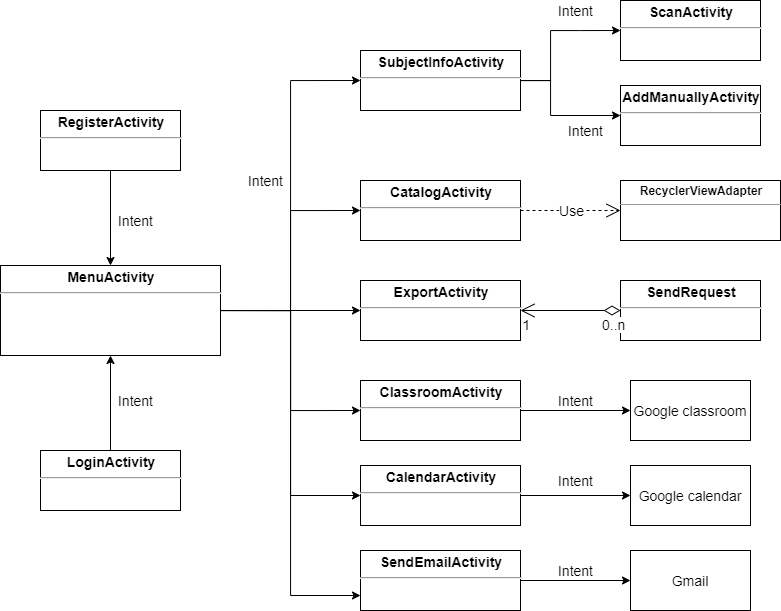

The diagram above was exported from draw.io. Its source (the exported page's mxGraphModel, read from the mxfile embedded in the PNG):
<mxGraphModel dx="1221" dy="625" grid="1" gridSize="10" guides="1" tooltips="1" connect="1" arrows="1" fold="1" page="1" pageScale="1" pageWidth="827" pageHeight="1169" math="0" shadow="0">
  <root>
    <mxCell id="0" />
    <mxCell id="1" parent="0" />
    <mxCell id="TIxbA3zNCPpHS_QPNsHe-26" style="edgeStyle=orthogonalEdgeStyle;rounded=0;orthogonalLoop=1;jettySize=auto;html=1;entryX=0;entryY=0.5;entryDx=0;entryDy=0;fontSize=14;" parent="1" source="TIxbA3zNCPpHS_QPNsHe-10" target="TIxbA3zNCPpHS_QPNsHe-14" edge="1">
      <mxGeometry relative="1" as="geometry">
        <Array as="points">
          <mxPoint x="310" y="370" />
          <mxPoint x="310" y="140" />
        </Array>
      </mxGeometry>
    </mxCell>
    <mxCell id="TIxbA3zNCPpHS_QPNsHe-39" style="edgeStyle=orthogonalEdgeStyle;rounded=0;orthogonalLoop=1;jettySize=auto;html=1;entryX=0;entryY=0.5;entryDx=0;entryDy=0;fontSize=14;" parent="1" source="TIxbA3zNCPpHS_QPNsHe-10" target="TIxbA3zNCPpHS_QPNsHe-36" edge="1">
      <mxGeometry relative="1" as="geometry" />
    </mxCell>
    <mxCell id="TIxbA3zNCPpHS_QPNsHe-40" style="edgeStyle=orthogonalEdgeStyle;rounded=0;orthogonalLoop=1;jettySize=auto;html=1;entryX=0;entryY=0.5;entryDx=0;entryDy=0;fontSize=14;" parent="1" source="TIxbA3zNCPpHS_QPNsHe-10" target="TIxbA3zNCPpHS_QPNsHe-37" edge="1">
      <mxGeometry relative="1" as="geometry" />
    </mxCell>
    <mxCell id="TIxbA3zNCPpHS_QPNsHe-41" style="edgeStyle=orthogonalEdgeStyle;rounded=0;orthogonalLoop=1;jettySize=auto;html=1;entryX=0;entryY=0.5;entryDx=0;entryDy=0;fontSize=14;" parent="1" source="TIxbA3zNCPpHS_QPNsHe-10" target="TIxbA3zNCPpHS_QPNsHe-38" edge="1">
      <mxGeometry relative="1" as="geometry" />
    </mxCell>
    <mxCell id="tmAhUdbFKWFzmOwdb1Rs-3" style="edgeStyle=orthogonalEdgeStyle;rounded=0;orthogonalLoop=1;jettySize=auto;html=1;exitX=1;exitY=0.5;exitDx=0;exitDy=0;entryX=0;entryY=0.5;entryDx=0;entryDy=0;fontSize=14;" edge="1" parent="1" source="TIxbA3zNCPpHS_QPNsHe-10" target="tmAhUdbFKWFzmOwdb1Rs-1">
      <mxGeometry relative="1" as="geometry" />
    </mxCell>
    <mxCell id="tmAhUdbFKWFzmOwdb1Rs-4" style="edgeStyle=orthogonalEdgeStyle;rounded=0;orthogonalLoop=1;jettySize=auto;html=1;exitX=1;exitY=0.5;exitDx=0;exitDy=0;entryX=0;entryY=0.75;entryDx=0;entryDy=0;fontSize=14;" edge="1" parent="1" source="TIxbA3zNCPpHS_QPNsHe-10" target="tmAhUdbFKWFzmOwdb1Rs-2">
      <mxGeometry relative="1" as="geometry" />
    </mxCell>
    <mxCell id="TIxbA3zNCPpHS_QPNsHe-10" value="&lt;p style=&quot;margin: 4px 0px 0px; text-align: center; font-size: 14px;&quot;&gt;&lt;b style=&quot;font-size: 14px;&quot;&gt;MenuActivity&lt;/b&gt;&lt;/p&gt;&lt;hr style=&quot;font-size: 14px;&quot;&gt;&lt;p style=&quot;margin: 0px 0px 0px 4px; font-size: 14px;&quot;&gt;&lt;/p&gt;&lt;p style=&quot;margin: 0px 0px 0px 4px; font-size: 14px;&quot;&gt;&lt;br style=&quot;font-size: 14px;&quot;&gt;&lt;/p&gt;" style="verticalAlign=top;align=left;overflow=fill;fontSize=14;fontFamily=Helvetica;html=1;" parent="1" vertex="1">
      <mxGeometry x="20" y="325" width="220" height="90" as="geometry" />
    </mxCell>
    <mxCell id="TIxbA3zNCPpHS_QPNsHe-13" value="&lt;p style=&quot;margin: 0px ; margin-top: 4px ; text-align: center&quot;&gt;&lt;b&gt;RecyclerView&lt;/b&gt;&lt;b&gt;Adapter&lt;/b&gt;&lt;/p&gt;&lt;hr size=&quot;1&quot;&gt;&lt;p style=&quot;margin: 0px ; margin-left: 4px&quot;&gt;&lt;br&gt;&lt;/p&gt;" style="verticalAlign=top;align=left;overflow=fill;fontSize=12;fontFamily=Helvetica;html=1;" parent="1" vertex="1">
      <mxGeometry x="640" y="240" width="160" height="60" as="geometry" />
    </mxCell>
    <mxCell id="TIxbA3zNCPpHS_QPNsHe-32" style="edgeStyle=orthogonalEdgeStyle;rounded=0;orthogonalLoop=1;jettySize=auto;html=1;entryX=0;entryY=0.5;entryDx=0;entryDy=0;fontSize=14;" parent="1" source="TIxbA3zNCPpHS_QPNsHe-14" target="TIxbA3zNCPpHS_QPNsHe-30" edge="1">
      <mxGeometry relative="1" as="geometry">
        <Array as="points">
          <mxPoint x="570" y="140" />
          <mxPoint x="570" y="90" />
          <mxPoint x="600" y="90" />
        </Array>
      </mxGeometry>
    </mxCell>
    <mxCell id="TIxbA3zNCPpHS_QPNsHe-33" style="edgeStyle=orthogonalEdgeStyle;rounded=0;orthogonalLoop=1;jettySize=auto;html=1;entryX=0;entryY=0.5;entryDx=0;entryDy=0;fontSize=14;" parent="1" source="TIxbA3zNCPpHS_QPNsHe-14" target="TIxbA3zNCPpHS_QPNsHe-31" edge="1">
      <mxGeometry relative="1" as="geometry">
        <Array as="points">
          <mxPoint x="570" y="140" />
          <mxPoint x="570" y="175" />
        </Array>
      </mxGeometry>
    </mxCell>
    <mxCell id="TIxbA3zNCPpHS_QPNsHe-14" value="&lt;p style=&quot;margin: 4px 0px 0px; text-align: center; font-size: 14px;&quot;&gt;&lt;b style=&quot;font-size: 14px;&quot;&gt;SubjectInfoActivity&lt;/b&gt;&lt;/p&gt;&lt;hr style=&quot;font-size: 14px;&quot;&gt;&lt;p style=&quot;margin: 0px 0px 0px 4px; font-size: 14px;&quot;&gt;&lt;br style=&quot;font-size: 14px;&quot;&gt;&lt;/p&gt;" style="verticalAlign=top;align=left;overflow=fill;fontSize=14;fontFamily=Helvetica;html=1;" parent="1" vertex="1">
      <mxGeometry x="380" y="110" width="160" height="60" as="geometry" />
    </mxCell>
    <mxCell id="TIxbA3zNCPpHS_QPNsHe-22" style="edgeStyle=orthogonalEdgeStyle;rounded=0;orthogonalLoop=1;jettySize=auto;html=1;entryX=0.5;entryY=0;entryDx=0;entryDy=0;fontSize=14;" parent="1" source="TIxbA3zNCPpHS_QPNsHe-20" target="TIxbA3zNCPpHS_QPNsHe-10" edge="1">
      <mxGeometry relative="1" as="geometry" />
    </mxCell>
    <mxCell id="TIxbA3zNCPpHS_QPNsHe-20" value="&lt;p style=&quot;margin: 4px 0px 0px; text-align: center; font-size: 14px;&quot;&gt;&lt;b style=&quot;font-size: 14px;&quot;&gt;RegisterActivity&lt;/b&gt;&lt;/p&gt;&lt;hr style=&quot;font-size: 14px;&quot;&gt;&lt;div style=&quot;height: 2px; font-size: 14px;&quot;&gt;&lt;/div&gt;" style="verticalAlign=top;align=left;overflow=fill;fontSize=14;fontFamily=Helvetica;html=1;" parent="1" vertex="1">
      <mxGeometry x="60" y="170" width="140" height="60" as="geometry" />
    </mxCell>
    <mxCell id="TIxbA3zNCPpHS_QPNsHe-23" style="edgeStyle=orthogonalEdgeStyle;rounded=0;orthogonalLoop=1;jettySize=auto;html=1;entryX=0.5;entryY=1;entryDx=0;entryDy=0;fontSize=14;" parent="1" source="TIxbA3zNCPpHS_QPNsHe-21" target="TIxbA3zNCPpHS_QPNsHe-10" edge="1">
      <mxGeometry relative="1" as="geometry" />
    </mxCell>
    <mxCell id="TIxbA3zNCPpHS_QPNsHe-21" value="&lt;p style=&quot;margin: 4px 0px 0px; text-align: center; font-size: 14px;&quot;&gt;&lt;b style=&quot;font-size: 14px;&quot;&gt;LoginActivity&lt;/b&gt;&lt;/p&gt;&lt;hr style=&quot;font-size: 14px;&quot;&gt;&lt;div style=&quot;height: 2px; font-size: 14px;&quot;&gt;&lt;/div&gt;" style="verticalAlign=top;align=left;overflow=fill;fontSize=14;fontFamily=Helvetica;html=1;" parent="1" vertex="1">
      <mxGeometry x="60" y="510" width="140" height="60" as="geometry" />
    </mxCell>
    <mxCell id="TIxbA3zNCPpHS_QPNsHe-24" value="Intent" style="text;html=1;align=center;verticalAlign=middle;resizable=0;points=[];autosize=1;fontSize=14;" parent="1" vertex="1">
      <mxGeometry x="130" y="270" width="50" height="20" as="geometry" />
    </mxCell>
    <mxCell id="TIxbA3zNCPpHS_QPNsHe-29" value="Intent" style="text;html=1;align=center;verticalAlign=middle;resizable=0;points=[];autosize=1;fontSize=14;" parent="1" vertex="1">
      <mxGeometry x="130" y="450" width="50" height="20" as="geometry" />
    </mxCell>
    <mxCell id="TIxbA3zNCPpHS_QPNsHe-30" value="&lt;p style=&quot;margin: 4px 0px 0px; text-align: center; font-size: 14px;&quot;&gt;&lt;b style=&quot;font-size: 14px;&quot;&gt;ScanActivity&lt;/b&gt;&lt;/p&gt;&lt;hr style=&quot;font-size: 14px;&quot;&gt;&lt;div style=&quot;height: 2px; font-size: 14px;&quot;&gt;&lt;/div&gt;" style="verticalAlign=top;align=left;overflow=fill;fontSize=14;fontFamily=Helvetica;html=1;" parent="1" vertex="1">
      <mxGeometry x="640" y="60" width="140" height="60" as="geometry" />
    </mxCell>
    <mxCell id="TIxbA3zNCPpHS_QPNsHe-31" value="&lt;p style=&quot;margin: 4px 0px 0px; text-align: center; font-size: 14px;&quot;&gt;&lt;b style=&quot;font-size: 14px;&quot;&gt;AddManuallyActivity&lt;/b&gt;&lt;/p&gt;&lt;hr style=&quot;font-size: 14px;&quot;&gt;&lt;div style=&quot;height: 2px; font-size: 14px;&quot;&gt;&lt;/div&gt;" style="verticalAlign=top;align=left;overflow=fill;fontSize=14;fontFamily=Helvetica;html=1;" parent="1" vertex="1">
      <mxGeometry x="640" y="145" width="140" height="60" as="geometry" />
    </mxCell>
    <mxCell id="TIxbA3zNCPpHS_QPNsHe-34" value="Intent" style="text;html=1;align=center;verticalAlign=middle;resizable=0;points=[];autosize=1;fontSize=14;" parent="1" vertex="1">
      <mxGeometry x="570" y="60" width="50" height="20" as="geometry" />
    </mxCell>
    <mxCell id="TIxbA3zNCPpHS_QPNsHe-35" value="Intent" style="text;html=1;align=center;verticalAlign=middle;resizable=0;points=[];autosize=1;fontSize=14;" parent="1" vertex="1">
      <mxGeometry x="580" y="180" width="50" height="20" as="geometry" />
    </mxCell>
    <mxCell id="TIxbA3zNCPpHS_QPNsHe-36" value="&lt;p style=&quot;margin: 4px 0px 0px; text-align: center; font-size: 14px;&quot;&gt;&lt;b style=&quot;font-size: 14px;&quot;&gt;CatalogActivity&lt;/b&gt;&lt;/p&gt;&lt;hr style=&quot;font-size: 14px;&quot;&gt;&lt;div style=&quot;height: 2px; font-size: 14px;&quot;&gt;&lt;/div&gt;" style="verticalAlign=top;align=left;overflow=fill;fontSize=14;fontFamily=Helvetica;html=1;" parent="1" vertex="1">
      <mxGeometry x="380" y="240" width="160" height="60" as="geometry" />
    </mxCell>
    <mxCell id="TIxbA3zNCPpHS_QPNsHe-37" value="&lt;p style=&quot;margin: 4px 0px 0px; text-align: center; font-size: 14px;&quot;&gt;&lt;b style=&quot;font-size: 14px;&quot;&gt;ExportActivity&lt;/b&gt;&lt;/p&gt;&lt;hr style=&quot;font-size: 14px;&quot;&gt;&lt;div style=&quot;height: 2px; font-size: 14px;&quot;&gt;&lt;/div&gt;" style="verticalAlign=top;align=left;overflow=fill;fontSize=14;fontFamily=Helvetica;html=1;" parent="1" vertex="1">
      <mxGeometry x="380" y="340" width="160" height="60" as="geometry" />
    </mxCell>
    <mxCell id="tmAhUdbFKWFzmOwdb1Rs-9" style="edgeStyle=orthogonalEdgeStyle;rounded=0;orthogonalLoop=1;jettySize=auto;html=1;entryX=0;entryY=0.5;entryDx=0;entryDy=0;fontSize=14;" edge="1" parent="1" source="TIxbA3zNCPpHS_QPNsHe-38" target="tmAhUdbFKWFzmOwdb1Rs-6">
      <mxGeometry relative="1" as="geometry" />
    </mxCell>
    <mxCell id="TIxbA3zNCPpHS_QPNsHe-38" value="&lt;p style=&quot;margin: 4px 0px 0px; text-align: center; font-size: 14px;&quot;&gt;&lt;b style=&quot;font-size: 14px;&quot;&gt;ClassroomActivity&lt;/b&gt;&lt;/p&gt;&lt;hr style=&quot;font-size: 14px;&quot;&gt;&lt;div style=&quot;height: 2px; font-size: 14px;&quot;&gt;&lt;/div&gt;" style="verticalAlign=top;align=left;overflow=fill;fontSize=14;fontFamily=Helvetica;html=1;" parent="1" vertex="1">
      <mxGeometry x="380" y="440" width="160" height="60" as="geometry" />
    </mxCell>
    <mxCell id="TIxbA3zNCPpHS_QPNsHe-42" value="Intent" style="text;html=1;align=center;verticalAlign=middle;resizable=0;points=[];autosize=1;fontSize=14;" parent="1" vertex="1">
      <mxGeometry x="260" y="230" width="50" height="20" as="geometry" />
    </mxCell>
    <mxCell id="TIxbA3zNCPpHS_QPNsHe-43" value="Use" style="endArrow=open;endSize=12;dashed=1;html=1;exitX=1;exitY=0.5;exitDx=0;exitDy=0;entryX=0;entryY=0.5;entryDx=0;entryDy=0;fontSize=14;" parent="1" source="TIxbA3zNCPpHS_QPNsHe-36" target="TIxbA3zNCPpHS_QPNsHe-13" edge="1">
      <mxGeometry width="160" relative="1" as="geometry">
        <mxPoint x="530" y="260" as="sourcePoint" />
        <mxPoint x="690" y="260" as="targetPoint" />
      </mxGeometry>
    </mxCell>
    <mxCell id="TIxbA3zNCPpHS_QPNsHe-45" value="&lt;p style=&quot;margin: 4px 0px 0px; text-align: center; font-size: 14px;&quot;&gt;&lt;b style=&quot;font-size: 14px;&quot;&gt;SendRequest&lt;/b&gt;&lt;/p&gt;&lt;hr style=&quot;font-size: 14px;&quot;&gt;&lt;div style=&quot;height: 2px; font-size: 14px;&quot;&gt;&lt;/div&gt;" style="verticalAlign=top;align=left;overflow=fill;fontSize=14;fontFamily=Helvetica;html=1;" parent="1" vertex="1">
      <mxGeometry x="640" y="340" width="140" height="60" as="geometry" />
    </mxCell>
    <mxCell id="TIxbA3zNCPpHS_QPNsHe-46" value="" style="endArrow=open;html=1;endSize=12;startArrow=diamondThin;startSize=14;startFill=0;edgeStyle=orthogonalEdgeStyle;exitX=0;exitY=0.5;exitDx=0;exitDy=0;entryX=1;entryY=0.5;entryDx=0;entryDy=0;fontSize=14;" parent="1" source="TIxbA3zNCPpHS_QPNsHe-45" target="TIxbA3zNCPpHS_QPNsHe-37" edge="1">
      <mxGeometry x="1" y="542" relative="1" as="geometry">
        <mxPoint x="350" y="280" as="sourcePoint" />
        <mxPoint x="510" y="280" as="targetPoint" />
        <mxPoint x="-470" y="-272" as="offset" />
      </mxGeometry>
    </mxCell>
    <mxCell id="TIxbA3zNCPpHS_QPNsHe-47" value="0..n" style="resizable=0;html=1;align=left;verticalAlign=top;labelBackgroundColor=#ffffff;fontSize=14;" parent="TIxbA3zNCPpHS_QPNsHe-46" connectable="0" vertex="1">
      <mxGeometry x="-1" relative="1" as="geometry">
        <mxPoint x="-20" as="offset" />
      </mxGeometry>
    </mxCell>
    <mxCell id="TIxbA3zNCPpHS_QPNsHe-48" value="1" style="resizable=0;html=1;align=right;verticalAlign=top;labelBackgroundColor=#ffffff;fontSize=14;" parent="TIxbA3zNCPpHS_QPNsHe-46" connectable="0" vertex="1">
      <mxGeometry x="1" relative="1" as="geometry">
        <mxPoint x="10" as="offset" />
      </mxGeometry>
    </mxCell>
    <mxCell id="tmAhUdbFKWFzmOwdb1Rs-10" style="edgeStyle=orthogonalEdgeStyle;rounded=0;orthogonalLoop=1;jettySize=auto;html=1;entryX=0;entryY=0.5;entryDx=0;entryDy=0;fontSize=14;" edge="1" parent="1" source="tmAhUdbFKWFzmOwdb1Rs-1" target="tmAhUdbFKWFzmOwdb1Rs-7">
      <mxGeometry relative="1" as="geometry" />
    </mxCell>
    <mxCell id="tmAhUdbFKWFzmOwdb1Rs-1" value="&lt;p style=&quot;margin: 4px 0px 0px; text-align: center; font-size: 14px;&quot;&gt;&lt;b style=&quot;font-size: 14px;&quot;&gt;CalendarActivity&lt;/b&gt;&lt;/p&gt;&lt;hr style=&quot;font-size: 14px;&quot;&gt;&lt;div style=&quot;height: 2px; font-size: 14px;&quot;&gt;&lt;/div&gt;" style="verticalAlign=top;align=left;overflow=fill;fontSize=14;fontFamily=Helvetica;html=1;" vertex="1" parent="1">
      <mxGeometry x="380" y="525" width="160" height="60" as="geometry" />
    </mxCell>
    <mxCell id="tmAhUdbFKWFzmOwdb1Rs-11" style="edgeStyle=orthogonalEdgeStyle;rounded=0;orthogonalLoop=1;jettySize=auto;html=1;fontSize=14;" edge="1" parent="1" source="tmAhUdbFKWFzmOwdb1Rs-2" target="tmAhUdbFKWFzmOwdb1Rs-8">
      <mxGeometry relative="1" as="geometry" />
    </mxCell>
    <mxCell id="tmAhUdbFKWFzmOwdb1Rs-2" value="&lt;p style=&quot;margin: 4px 0px 0px; text-align: center; font-size: 14px;&quot;&gt;&lt;b style=&quot;font-size: 14px;&quot;&gt;SendEmailActivity&lt;/b&gt;&lt;/p&gt;&lt;hr style=&quot;font-size: 14px;&quot;&gt;&lt;div style=&quot;height: 2px; font-size: 14px;&quot;&gt;&lt;/div&gt;" style="verticalAlign=top;align=left;overflow=fill;fontSize=14;fontFamily=Helvetica;html=1;" vertex="1" parent="1">
      <mxGeometry x="380" y="610" width="160" height="60" as="geometry" />
    </mxCell>
    <mxCell id="tmAhUdbFKWFzmOwdb1Rs-6" value="Google classroom" style="rounded=0;whiteSpace=wrap;html=1;fontSize=14;" vertex="1" parent="1">
      <mxGeometry x="650" y="440" width="120" height="60" as="geometry" />
    </mxCell>
    <mxCell id="tmAhUdbFKWFzmOwdb1Rs-7" value="Google calendar" style="rounded=0;whiteSpace=wrap;html=1;fontSize=14;" vertex="1" parent="1">
      <mxGeometry x="650" y="525" width="120" height="60" as="geometry" />
    </mxCell>
    <mxCell id="tmAhUdbFKWFzmOwdb1Rs-8" value="Gmail" style="rounded=0;whiteSpace=wrap;html=1;fontSize=14;" vertex="1" parent="1">
      <mxGeometry x="650" y="610" width="120" height="60" as="geometry" />
    </mxCell>
    <mxCell id="tmAhUdbFKWFzmOwdb1Rs-12" value="Intent" style="text;html=1;align=center;verticalAlign=middle;resizable=0;points=[];autosize=1;fontSize=14;" vertex="1" parent="1">
      <mxGeometry x="570" y="450" width="50" height="20" as="geometry" />
    </mxCell>
    <mxCell id="tmAhUdbFKWFzmOwdb1Rs-14" value="Intent" style="text;html=1;align=center;verticalAlign=middle;resizable=0;points=[];autosize=1;fontSize=14;" vertex="1" parent="1">
      <mxGeometry x="570" y="530" width="50" height="20" as="geometry" />
    </mxCell>
    <mxCell id="tmAhUdbFKWFzmOwdb1Rs-15" value="Intent" style="text;html=1;align=center;verticalAlign=middle;resizable=0;points=[];autosize=1;fontSize=14;" vertex="1" parent="1">
      <mxGeometry x="570" y="620" width="50" height="20" as="geometry" />
    </mxCell>
  </root>
</mxGraphModel>